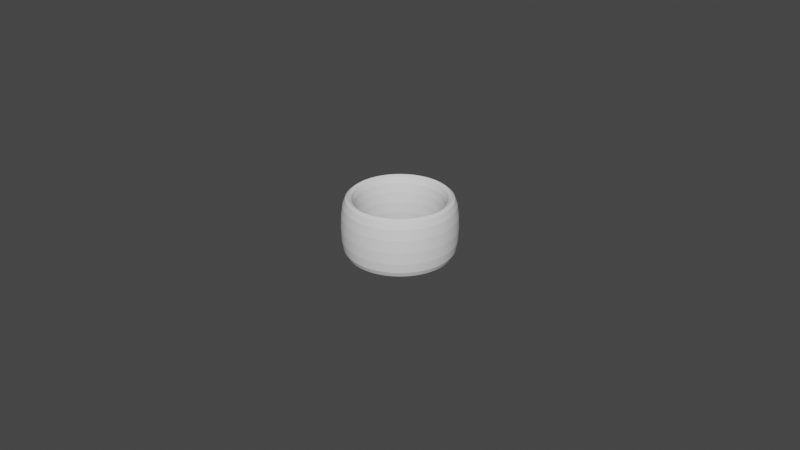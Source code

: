 # Source: Cylinder_ThumbRing_D25.0L20.0T5.0_STD.blend  (saved by Blender 4.2.66; exported with 4.5.12 LTS)
import bpy
from mathutils import Matrix  # noqa: F401  (used for matrix-valued properties, if any)

bpy.ops.wm.read_factory_settings(use_empty=True)
scene = bpy.context.scene
scene.name = 'Scene'

# ---- collections
col_collection = bpy.data.collections.new('Collection'); scene.collection.children.link(col_collection)

# ---- world
world_world = bpy.data.worlds.new('World'); scene.world = world_world
world_world.use_nodes = True; world_world.node_tree.nodes.clear()
_N = world_world.node_tree.nodes; _L = world_world.node_tree.links
n0 = _N.new('ShaderNodeOutputWorld'); n0.name = 'World Output'; n0.location = (300, 300)
n1 = _N.new('ShaderNodeBackground'); n1.name = 'Background'; n1.location = (10, 300)
n1.inputs[0].default_value = (0.05088, 0.05088, 0.05088, 1.0)
_L.new(n1.outputs[0], n0.inputs[0])
n0.is_active_output = True
world_world.color = (0.05088, 0.05088, 0.05088)
world_world.use_sun_shadow = False
world_world.sun_shadow_jitter_overblur = 0.0

# ---- meshes
me_cylinder_thumbring_d25_0l20_0t5_0_std = bpy.data.meshes.new('Cylinder_ThumbRing_D25.0L20.0T5.0_STD')
me_cylinder_thumbring_d25_0l20_0t5_0_std.from_pydata([(0.0, 0.0125, -0.018), (0.0, 0.0125, 2.736e-05), (-0.0009807, 0.01246, -0.018), (-0.0009807, 0.01246, 2.736e-05), (-0.001955, 0.01235, -0.018), (-0.001955, 0.01235, 2.736e-05), (-0.002918, 0.01215, -0.018), (-0.002918, 0.01215, 2.736e-05), (-0.003863, 0.01189, -0.018), (-0.003863, 0.01189, 2.736e-05), (-0.004784, 0.01155, -0.018), (-0.004784, 0.01155, 2.736e-05), (-0.005675, 0.01114, -0.018), (-0.005675, 0.01114, 2.736e-05), (-0.006531, 0.01066, -0.018), (-0.006531, 0.01066, 2.736e-05), (-0.007347, 0.01011, -0.018), (-0.007347, 0.01011, 2.736e-05), (-0.008118, 0.009505, -0.018), (-0.008118, 0.009505, 2.736e-05), (-0.008839, 0.008839, -0.018), (-0.008839, 0.008839, 2.736e-05), (-0.009505, 0.008118, -0.018), (-0.009505, 0.008118, 2.736e-05), (-0.01011, 0.007347, -0.018), (-0.01011, 0.007347, 2.736e-05), (-0.01066, 0.006531, -0.018), (-0.01066, 0.006531, 2.736e-05), (-0.01114, 0.005675, -0.018), (-0.01114, 0.005675, 2.736e-05), (-0.01155, 0.004784, -0.018), (-0.01155, 0.004784, 2.736e-05), (-0.01189, 0.003863, -0.018), (-0.01189, 0.003863, 2.736e-05), (-0.01215, 0.002918, -0.018), (-0.01215, 0.002918, 2.736e-05), (-0.01235, 0.001955, -0.018), (-0.01235, 0.001955, 2.736e-05), (-0.01246, 0.0009807, -0.018), (-0.01246, 0.0009807, 2.736e-05), (-0.0125, 0.0, -0.018), (-0.0125, 0.0, 2.736e-05), (-0.01246, -0.0009807, -0.018), (-0.01246, -0.0009807, 2.736e-05), (-0.01235, -0.001955, -0.018), (-0.01235, -0.001955, 2.736e-05), (-0.01215, -0.002918, -0.018), (-0.01215, -0.002918, 2.736e-05), (-0.01189, -0.003863, -0.018), (-0.01189, -0.003863, 2.736e-05), (-0.01155, -0.004784, -0.018), (-0.01155, -0.004784, 2.736e-05), (-0.01114, -0.005675, -0.018), (-0.01114, -0.005675, 2.736e-05), (-0.01066, -0.006531, -0.018), (-0.01066, -0.006531, 2.736e-05), (-0.01011, -0.007347, -0.018), (-0.01011, -0.007347, 2.736e-05), (-0.009505, -0.008118, -0.018), (-0.009505, -0.008118, 2.736e-05), (-0.008839, -0.008839, -0.018), (-0.008839, -0.008839, 2.736e-05), (-0.008118, -0.009505, -0.018), (-0.008118, -0.009505, 2.736e-05), (-0.007347, -0.01011, -0.018), (-0.007347, -0.01011, 2.736e-05), (-0.006531, -0.01066, -0.018), (-0.006531, -0.01066, 2.736e-05), (-0.005675, -0.01114, -0.018), (-0.005675, -0.01114, 2.736e-05), (-0.004784, -0.01155, -0.018), (-0.004784, -0.01155, 2.736e-05), (-0.003863, -0.01189, -0.018), (-0.003863, -0.01189, 2.736e-05), (-0.002918, -0.01215, -0.018), (-0.002918, -0.01215, 2.736e-05), (-0.001955, -0.01235, -0.018), (-0.001955, -0.01235, 2.736e-05), (-0.0009807, -0.01246, -0.018), (-0.0009807, -0.01246, 2.736e-05), (0.0, -0.0125, -0.018), (0.0, -0.0125, 2.736e-05), (0.0009807, -0.01246, -0.018), (0.0009807, -0.01246, 2.736e-05), (0.001955, -0.01235, -0.018), (0.001955, -0.01235, 2.736e-05), (0.002918, -0.01215, -0.018), (0.002918, -0.01215, 2.736e-05), (0.003863, -0.01189, -0.018), (0.003863, -0.01189, 2.736e-05), (0.004784, -0.01155, -0.018), (0.004784, -0.01155, 2.736e-05), (0.005675, -0.01114, -0.018), (0.005675, -0.01114, 2.736e-05), (0.006531, -0.01066, -0.018), (0.006531, -0.01066, 2.736e-05), (0.007347, -0.01011, -0.018), (0.007347, -0.01011, 2.736e-05), (0.008118, -0.009505, -0.018), (0.008118, -0.009505, 2.736e-05), (0.008839, -0.008839, -0.018), (0.008839, -0.008839, 2.736e-05), (0.009505, -0.008118, -0.018), (0.009505, -0.008118, 2.736e-05), (0.01011, -0.007347, -0.018), (0.01011, -0.007347, 2.736e-05), (0.01066, -0.006531, -0.018), (0.01066, -0.006531, 2.736e-05), (0.01114, -0.005675, -0.018), (0.01114, -0.005675, 2.736e-05), (0.01155, -0.004784, -0.018), (0.01155, -0.004784, 2.736e-05), (0.01189, -0.003863, -0.018), (0.01189, -0.003863, 2.736e-05), (0.01215, -0.002918, -0.018), (0.01215, -0.002918, 2.736e-05), (0.01235, -0.001955, -0.018), (0.01235, -0.001955, 2.736e-05), (0.01246, -0.0009807, -0.018), (0.01246, -0.0009807, 2.736e-05), (0.0125, 0.0, -0.018), (0.0125, 0.0, 2.736e-05), (0.01246, 0.0009807, -0.018), (0.01246, 0.0009807, 2.736e-05), (0.01235, 0.001955, -0.018), (0.01235, 0.001955, 2.736e-05), (0.01215, 0.002918, -0.018), (0.01215, 0.002918, 2.736e-05), (0.01189, 0.003863, -0.018), (0.01189, 0.003863, 2.736e-05), (0.01155, 0.004784, -0.018), (0.01155, 0.004784, 2.736e-05), (0.01114, 0.005675, -0.018), (0.01114, 0.005675, 2.736e-05), (0.01066, 0.006531, -0.018), (0.01066, 0.006531, 2.736e-05), (0.01011, 0.007347, -0.018), (0.01011, 0.007347, 2.736e-05), (0.009505, 0.008118, -0.018), (0.009505, 0.008118, 2.736e-05), (0.008839, 0.008839, -0.018), (0.008839, 0.008839, 2.736e-05), (0.008118, 0.009505, -0.018), (0.008118, 0.009505, 2.736e-05), (0.007347, 0.01011, -0.018), (0.007347, 0.01011, 2.736e-05), (0.006531, 0.01066, -0.018), (0.006531, 0.01066, 2.736e-05), (0.005675, 0.01114, -0.018), (0.005675, 0.01114, 2.736e-05), (0.004784, 0.01155, -0.018), (0.004784, 0.01155, 2.736e-05), (0.003863, 0.01189, -0.018), (0.003863, 0.01189, 2.736e-05), (0.002918, 0.01215, -0.018), (0.002918, 0.01215, 2.736e-05), (0.001955, 0.01235, -0.018), (0.001955, 0.01235, 2.736e-05), (0.0009807, 0.01246, -0.018), (0.0009807, 0.01246, 2.736e-05), (0.0, 0.0175, 3.063e-05), (0.0, 0.0175, -0.021), (-0.001373, 0.01745, 3.063e-05), (-0.001373, 0.01745, -0.021), (-0.002738, 0.01728, 3.063e-05), (-0.002738, 0.01728, -0.021), (-0.004085, 0.01702, 3.063e-05), (-0.004085, 0.01702, -0.021), (-0.005408, 0.01664, 3.063e-05), (-0.005408, 0.01664, -0.021), (-0.006697, 0.01617, 3.063e-05), (-0.006697, 0.01617, -0.021), (-0.007945, 0.01559, 3.063e-05), (-0.007945, 0.01559, -0.021), (-0.009144, 0.01492, 3.063e-05), (-0.009144, 0.01492, -0.021), (-0.01029, 0.01416, 3.063e-05), (-0.01029, 0.01416, -0.021), (-0.01137, 0.01331, 3.063e-05), (-0.01137, 0.01331, -0.021), (-0.01237, 0.01237, 3.063e-05), (-0.01237, 0.01237, -0.021), (-0.01331, 0.01137, 3.063e-05), (-0.01331, 0.01137, -0.021), (-0.01416, 0.01029, 3.063e-05), (-0.01416, 0.01029, -0.021), (-0.01492, 0.009144, 3.063e-05), (-0.01492, 0.009144, -0.021), (-0.01559, 0.007945, 3.063e-05), (-0.01559, 0.007945, -0.021), (-0.01617, 0.006697, 3.063e-05), (-0.01617, 0.006697, -0.021), (-0.01664, 0.005408, 3.063e-05), (-0.01664, 0.005408, -0.021), (-0.01702, 0.004085, 3.063e-05), (-0.01702, 0.004085, -0.021), (-0.01728, 0.002738, 3.063e-05), (-0.01728, 0.002738, -0.021), (-0.01745, 0.001373, 3.063e-05), (-0.01745, 0.001373, -0.021), (-0.0175, 0.0, 3.063e-05), (-0.0175, 0.0, -0.021), (-0.01745, -0.001373, 3.063e-05), (-0.01745, -0.001373, -0.021), (-0.01728, -0.002738, 3.063e-05), (-0.01728, -0.002738, -0.021), (-0.01702, -0.004085, 3.063e-05), (-0.01702, -0.004085, -0.021), (-0.01664, -0.005408, 3.063e-05), (-0.01664, -0.005408, -0.021), (-0.01617, -0.006697, 3.063e-05), (-0.01617, -0.006697, -0.021), (-0.01559, -0.007945, 3.063e-05), (-0.01559, -0.007945, -0.021), (-0.01492, -0.009144, 3.063e-05), (-0.01492, -0.009144, -0.021), (-0.01416, -0.01029, 3.063e-05), (-0.01416, -0.01029, -0.021), (-0.01331, -0.01137, 3.063e-05), (-0.01331, -0.01137, -0.021), (-0.01237, -0.01237, 3.063e-05), (-0.01237, -0.01237, -0.021), (-0.01137, -0.01331, 3.063e-05), (-0.01137, -0.01331, -0.021), (-0.01029, -0.01416, 3.063e-05), (-0.01029, -0.01416, -0.021), (-0.009144, -0.01492, 3.063e-05), (-0.009144, -0.01492, -0.021), (-0.007945, -0.01559, 3.063e-05), (-0.007945, -0.01559, -0.021), (-0.006697, -0.01617, 3.063e-05), (-0.006697, -0.01617, -0.021), (-0.005408, -0.01664, 3.063e-05), (-0.005408, -0.01664, -0.021), (-0.004085, -0.01702, 3.063e-05), (-0.004085, -0.01702, -0.021), (-0.002738, -0.01728, 3.063e-05), (-0.002738, -0.01728, -0.021), (-0.001373, -0.01745, 3.063e-05), (-0.001373, -0.01745, -0.021), (0.0, -0.0175, 3.063e-05), (0.0, -0.0175, -0.021), (0.001373, -0.01745, 3.063e-05), (0.001373, -0.01745, -0.021), (0.002738, -0.01728, 3.063e-05), (0.002738, -0.01728, -0.021), (0.004085, -0.01702, 3.063e-05), (0.004085, -0.01702, -0.021), (0.005408, -0.01664, 3.063e-05), (0.005408, -0.01664, -0.021), (0.006697, -0.01617, 3.063e-05), (0.006697, -0.01617, -0.021), (0.007945, -0.01559, 3.063e-05), (0.007945, -0.01559, -0.021), (0.009144, -0.01492, 3.063e-05), (0.009144, -0.01492, -0.021), (0.01029, -0.01416, 3.063e-05), (0.01029, -0.01416, -0.021), (0.01137, -0.01331, 3.063e-05), (0.01137, -0.01331, -0.021), (0.01237, -0.01237, 3.063e-05), (0.01237, -0.01237, -0.021), (0.01331, -0.01137, 3.063e-05), (0.01331, -0.01137, -0.021), (0.01416, -0.01029, 3.063e-05), (0.01416, -0.01029, -0.021), (0.01492, -0.009144, 3.063e-05), (0.01492, -0.009144, -0.021), (0.01559, -0.007945, 3.063e-05), (0.01559, -0.007945, -0.021), (0.01617, -0.006697, 3.063e-05), (0.01617, -0.006697, -0.021), (0.01664, -0.005408, 3.063e-05), (0.01664, -0.005408, -0.021), (0.01702, -0.004085, 3.063e-05), (0.01702, -0.004085, -0.021), (0.01728, -0.002738, 3.063e-05), (0.01728, -0.002738, -0.021), (0.01745, -0.001373, 3.063e-05), (0.01745, -0.001373, -0.021), (0.0175, 0.0, 3.063e-05), (0.0175, 0.0, -0.021), (0.01745, 0.001373, 3.063e-05), (0.01745, 0.001373, -0.021), (0.01728, 0.002738, 3.063e-05), (0.01728, 0.002738, -0.021), (0.01702, 0.004085, 3.063e-05), (0.01702, 0.004085, -0.021), (0.01664, 0.005408, 3.063e-05), (0.01664, 0.005408, -0.021), (0.01617, 0.006697, 3.063e-05), (0.01617, 0.006697, -0.021), (0.01559, 0.007945, 3.063e-05), (0.01559, 0.007945, -0.021), (0.01492, 0.009144, 3.063e-05), (0.01492, 0.009144, -0.021), (0.01416, 0.01029, 3.063e-05), (0.01416, 0.01029, -0.021), (0.01331, 0.01137, 3.063e-05), (0.01331, 0.01137, -0.021), (0.01237, 0.01237, 3.063e-05), (0.01237, 0.01237, -0.021), (0.01137, 0.01331, 3.063e-05), (0.01137, 0.01331, -0.021), (0.01029, 0.01416, 3.063e-05), (0.01029, 0.01416, -0.021), (0.009144, 0.01492, 3.063e-05), (0.009144, 0.01492, -0.021), (0.007945, 0.01559, 3.063e-05), (0.007945, 0.01559, -0.021), (0.006697, 0.01617, 3.063e-05), (0.006697, 0.01617, -0.021), (0.005408, 0.01664, 3.063e-05), (0.005408, 0.01664, -0.021), (0.004085, 0.01702, 3.063e-05), (0.004085, 0.01702, -0.021), (0.002738, 0.01728, 3.063e-05), (0.002738, 0.01728, -0.021), (0.001373, 0.01745, 3.063e-05), (0.001373, 0.01745, -0.021)], [], [(2, 0, 1, 3), (4, 2, 3, 5), (6, 4, 5, 7), (8, 6, 7, 9), (10, 8, 9, 11), (12, 10, 11, 13), (14, 12, 13, 15), (16, 14, 15, 17), (18, 16, 17, 19), (20, 18, 19, 21), (22, 20, 21, 23), (24, 22, 23, 25), (26, 24, 25, 27), (28, 26, 27, 29), (30, 28, 29, 31), (32, 30, 31, 33), (34, 32, 33, 35), (36, 34, 35, 37), (38, 36, 37, 39), (40, 38, 39, 41), (42, 40, 41, 43), (44, 42, 43, 45), (46, 44, 45, 47), (48, 46, 47, 49), (50, 48, 49, 51), (52, 50, 51, 53), (54, 52, 53, 55), (56, 54, 55, 57), (58, 56, 57, 59), (60, 58, 59, 61), (62, 60, 61, 63), (64, 62, 63, 65), (66, 64, 65, 67), (68, 66, 67, 69), (70, 68, 69, 71), (72, 70, 71, 73), (74, 72, 73, 75), (76, 74, 75, 77), (78, 76, 77, 79), (80, 78, 79, 81), (82, 80, 81, 83), (84, 82, 83, 85), (86, 84, 85, 87), (88, 86, 87, 89), (90, 88, 89, 91), (92, 90, 91, 93), (94, 92, 93, 95), (96, 94, 95, 97), (98, 96, 97, 99), (100, 98, 99, 101), (102, 100, 101, 103), (104, 102, 103, 105), (106, 104, 105, 107), (108, 106, 107, 109), (110, 108, 109, 111), (112, 110, 111, 113), (114, 112, 113, 115), (116, 114, 115, 117), (118, 116, 117, 119), (120, 118, 119, 121), (122, 120, 121, 123), (124, 122, 123, 125), (126, 124, 125, 127), (128, 126, 127, 129), (130, 128, 129, 131), (132, 130, 131, 133), (134, 132, 133, 135), (136, 134, 135, 137), (138, 136, 137, 139), (140, 138, 139, 141), (142, 140, 141, 143), (144, 142, 143, 145), (146, 144, 145, 147), (148, 146, 147, 149), (150, 148, 149, 151), (152, 150, 151, 153), (154, 152, 153, 155), (156, 154, 155, 157), (158, 156, 157, 159), (0, 158, 159, 1), (162, 160, 161, 163), (164, 162, 163, 165), (166, 164, 165, 167), (168, 166, 167, 169), (170, 168, 169, 171), (172, 170, 171, 173), (174, 172, 173, 175), (176, 174, 175, 177), (178, 176, 177, 179), (180, 178, 179, 181), (182, 180, 181, 183), (184, 182, 183, 185), (186, 184, 185, 187), (188, 186, 187, 189), (190, 188, 189, 191), (192, 190, 191, 193), (194, 192, 193, 195), (196, 194, 195, 197), (198, 196, 197, 199), (200, 198, 199, 201), (202, 200, 201, 203), (204, 202, 203, 205), (206, 204, 205, 207), (208, 206, 207, 209), (210, 208, 209, 211), (212, 210, 211, 213), (214, 212, 213, 215), (216, 214, 215, 217), (218, 216, 217, 219), (220, 218, 219, 221), (222, 220, 221, 223), (224, 222, 223, 225), (226, 224, 225, 227), (228, 226, 227, 229), (230, 228, 229, 231), (232, 230, 231, 233), (234, 232, 233, 235), (236, 234, 235, 237), (238, 236, 237, 239), (240, 238, 239, 241), (242, 240, 241, 243), (244, 242, 243, 245), (246, 244, 245, 247), (248, 246, 247, 249), (250, 248, 249, 251), (252, 250, 251, 253), (254, 252, 253, 255), (256, 254, 255, 257), (258, 256, 257, 259), (260, 258, 259, 261), (262, 260, 261, 263), (264, 262, 263, 265), (266, 264, 265, 267), (268, 266, 267, 269), (270, 268, 269, 271), (272, 270, 271, 273), (274, 272, 273, 275), (276, 274, 275, 277), (278, 276, 277, 279), (280, 278, 279, 281), (282, 280, 281, 283), (284, 282, 283, 285), (286, 284, 285, 287), (288, 286, 287, 289), (290, 288, 289, 291), (292, 290, 291, 293), (294, 292, 293, 295), (296, 294, 295, 297), (298, 296, 297, 299), (300, 298, 299, 301), (302, 300, 301, 303), (304, 302, 303, 305), (306, 304, 305, 307), (308, 306, 307, 309), (310, 308, 309, 311), (312, 310, 311, 313), (314, 312, 313, 315), (316, 314, 315, 317), (318, 316, 317, 319), (160, 318, 319, 161), (319, 158, 0, 161), (318, 160, 1, 159), (317, 156, 158, 319), (316, 318, 159, 157), (315, 154, 156, 317), (314, 316, 157, 155), (313, 152, 154, 315), (312, 314, 155, 153), (311, 150, 152, 313), (310, 312, 153, 151), (309, 148, 150, 311), (308, 310, 151, 149), (307, 146, 148, 309), (306, 308, 149, 147), (305, 144, 146, 307), (304, 306, 147, 145), (303, 142, 144, 305), (302, 304, 145, 143), (301, 140, 142, 303), (300, 302, 143, 141), (299, 138, 140, 301), (298, 300, 141, 139), (297, 136, 138, 299), (296, 298, 139, 137), (295, 134, 136, 297), (294, 296, 137, 135), (293, 132, 134, 295), (292, 294, 135, 133), (291, 130, 132, 293), (290, 292, 133, 131), (289, 128, 130, 291), (288, 290, 131, 129), (287, 126, 128, 289), (286, 288, 129, 127), (285, 124, 126, 287), (284, 286, 127, 125), (283, 122, 124, 285), (282, 284, 125, 123), (281, 120, 122, 283), (280, 282, 123, 121), (279, 118, 120, 281), (278, 280, 121, 119), (277, 116, 118, 279), (276, 278, 119, 117), (275, 114, 116, 277), (274, 276, 117, 115), (273, 112, 114, 275), (272, 274, 115, 113), (271, 110, 112, 273), (270, 272, 113, 111), (269, 108, 110, 271), (268, 270, 111, 109), (267, 106, 108, 269), (266, 268, 109, 107), (265, 104, 106, 267), (264, 266, 107, 105), (263, 102, 104, 265), (262, 264, 105, 103), (261, 100, 102, 263), (260, 262, 103, 101), (259, 98, 100, 261), (258, 260, 101, 99), (257, 96, 98, 259), (256, 258, 99, 97), (255, 94, 96, 257), (254, 256, 97, 95), (253, 92, 94, 255), (252, 254, 95, 93), (251, 90, 92, 253), (250, 252, 93, 91), (249, 88, 90, 251), (248, 250, 91, 89), (247, 86, 88, 249), (246, 248, 89, 87), (245, 84, 86, 247), (244, 246, 87, 85), (243, 82, 84, 245), (242, 244, 85, 83), (241, 80, 82, 243), (240, 242, 83, 81), (239, 78, 80, 241), (238, 240, 81, 79), (237, 76, 78, 239), (236, 238, 79, 77), (235, 74, 76, 237), (234, 236, 77, 75), (233, 72, 74, 235), (232, 234, 75, 73), (231, 70, 72, 233), (230, 232, 73, 71), (229, 68, 70, 231), (228, 230, 71, 69), (227, 66, 68, 229), (226, 228, 69, 67), (225, 64, 66, 227), (224, 226, 67, 65), (223, 62, 64, 225), (222, 224, 65, 63), (221, 60, 62, 223), (220, 222, 63, 61), (219, 58, 60, 221), (218, 220, 61, 59), (217, 56, 58, 219), (216, 218, 59, 57), (215, 54, 56, 217), (214, 216, 57, 55), (213, 52, 54, 215), (212, 214, 55, 53), (211, 50, 52, 213), (210, 212, 53, 51), (209, 48, 50, 211), (208, 210, 51, 49), (207, 46, 48, 209), (206, 208, 49, 47), (205, 44, 46, 207), (204, 206, 47, 45), (203, 42, 44, 205), (202, 204, 45, 43), (201, 40, 42, 203), (200, 202, 43, 41), (199, 38, 40, 201), (198, 200, 41, 39), (197, 36, 38, 199), (196, 198, 39, 37), (195, 34, 36, 197), (194, 196, 37, 35), (193, 32, 34, 195), (192, 194, 35, 33), (191, 30, 32, 193), (190, 192, 33, 31), (189, 28, 30, 191), (188, 190, 31, 29), (187, 26, 28, 189), (186, 188, 29, 27), (185, 24, 26, 187), (184, 186, 27, 25), (183, 22, 24, 185), (182, 184, 25, 23), (181, 20, 22, 183), (180, 182, 23, 21), (179, 18, 20, 181), (178, 180, 21, 19), (177, 16, 18, 179), (176, 178, 19, 17), (175, 14, 16, 177), (174, 176, 17, 15), (173, 12, 14, 175), (172, 174, 15, 13), (171, 10, 12, 173), (170, 172, 13, 11), (169, 8, 10, 171), (168, 170, 11, 9), (167, 6, 8, 169), (166, 168, 9, 7), (165, 4, 6, 167), (164, 166, 7, 5), (163, 2, 4, 165), (162, 164, 5, 3), (161, 0, 2, 163), (160, 162, 3, 1)])
_uv = me_cylinder_thumbring_d25_0l20_0t5_0_std.uv_layers.new(name='UVMap')
_uv.uv.foreach_set('vector', [0.0, 0.0, 0.0, 0.0, 0.0, 0.0, 0.0, 0.0, 0.0, 0.0, 0.0, 0.0, 0.0, 0.0, 0.0, 0.0, 0.0, 0.0, 0.0, 0.0, 0.0, 0.0, 0.0, 0.0, 0.0, 0.0, 0.0, 0.0, 0.0, 0.0, 0.0, 0.0, 0.0, 0.0, 0.0, 0.0, 0.0, 0.0, 0.0, 0.0, 0.0, 0.0, 0.0, 0.0, 0.0, 0.0, 0.0, 0.0, 0.0, 0.0, 0.0, 0.0, 0.0, 0.0, 0.0, 0.0, 0.0, 0.0, 0.0, 0.0, 0.0, 0.0, 0.0, 0.0, 0.0, 0.0, 0.0, 0.0, 0.0, 0.0, 0.0, 0.0, 0.0, 0.0, 0.0, 0.0, 0.0, 0.0, 0.0, 0.0, 0.0, 0.0, 0.0, 0.0, 0.0, 0.0, 0.0, 0.0, 0.0, 0.0, 0.0, 0.0, 0.0, 0.0, 0.0, 0.0, 0.0, 0.0, 0.0, 0.0, 0.0, 0.0, 0.0, 0.0, 0.0, 0.0, 0.0, 0.0, 0.0, 0.0, 0.0, 0.0, 0.0, 0.0, 0.0, 0.0, 0.0, 0.0, 0.0, 0.0, 0.0, 0.0, 0.0, 0.0, 0.0, 0.0, 0.0, 0.0, 0.0, 0.0, 0.0, 0.0, 0.0, 0.0, 0.0, 0.0, 0.0, 0.0, 0.0, 0.0, 0.0, 0.0, 0.0, 0.0, 0.0, 0.0, 0.0, 0.0, 0.0, 0.0, 0.0, 0.0, 0.0, 0.0, 0.0, 0.0, 0.0, 0.0, 0.0, 0.0, 0.0, 0.0, 0.0, 0.0, 0.0, 0.0, 0.0, 0.0, 0.0, 0.0, 0.0, 0.0, 0.0, 0.0, 0.0, 0.0, 0.0, 0.0, 0.0, 0.0, 0.0, 0.0, 0.0, 0.0, 0.0, 0.0, 0.0, 0.0, 0.0, 0.0, 0.0, 0.0, 0.0, 0.0, 0.0, 0.0, 0.0, 0.0, 0.0, 0.0, 0.0, 0.0, 0.0, 0.0, 0.0, 0.0, 0.0, 0.0, 0.0, 0.0, 0.0, 0.0, 0.0, 0.0, 0.0, 0.0, 0.0, 0.0, 0.0, 0.0, 0.0, 0.0, 0.0, 0.0, 0.0, 0.0, 0.0, 0.0, 0.0, 0.0, 0.0, 0.0, 0.0, 0.0, 0.0, 0.0, 0.0, 0.0, 0.0, 0.0, 0.0, 0.0, 0.0, 0.0, 0.0, 0.0, 0.0, 0.0, 0.0, 0.0, 0.0, 0.0, 0.0, 0.0, 0.0, 0.0, 0.0, 0.0, 0.0, 0.0, 0.0, 0.0, 0.0, 0.0, 0.0, 0.0, 0.0, 0.0, 0.0, 0.0, 0.0, 0.0, 0.0, 0.0, 0.0, 0.0, 0.0, 0.0, 0.0, 0.0, 0.0, 0.0, 0.0, 0.0, 0.0, 0.0, 0.0, 0.0, 0.0, 0.0, 0.0, 0.0, 0.0, 0.0, 0.0, 0.0, 0.0, 0.0, 0.0, 0.0, 0.0, 0.0, 0.0, 0.0, 0.0, 0.0, 0.0, 0.0, 0.0, 0.0, 0.0, 0.0, 0.0, 0.0, 0.0, 0.0, 0.0, 0.0, 0.0, 0.0, 0.0, 0.0, 0.0, 0.0, 0.0, 0.0, 0.0, 0.0, 0.0, 0.0, 0.0, 0.0, 0.0, 0.0, 0.0, 0.0, 0.0, 0.0, 0.0, 0.0, 0.0, 0.0, 0.0, 0.0, 0.0, 0.0, 0.0, 0.0, 0.0, 0.0, 0.0, 0.0, 0.0, 0.0, 0.0, 0.0, 0.0, 0.0, 0.0, 0.0, 0.0, 0.0, 0.0, 0.0, 0.0, 0.0, 0.0, 0.0, 0.0, 0.0, 0.0, 0.0, 0.0, 0.0, 0.0, 0.0, 0.0, 0.0, 0.0, 0.0, 0.0, 0.0, 0.0, 0.0, 0.0, 0.0, 0.0, 0.0, 0.0, 0.0, 0.0, 0.0, 0.0, 0.0, 0.0, 0.0, 0.0, 0.0, 0.0, 0.0, 0.0, 0.0, 0.0, 0.0, 0.0, 0.0, 0.0, 0.0, 0.0, 0.0, 0.0, 0.0, 0.0, 0.0, 0.0, 0.0, 0.0, 0.0, 0.0, 0.0, 0.0, 0.0, 0.0, 0.0, 0.0, 0.0, 0.0, 0.0, 0.0, 0.0, 0.0, 0.0, 0.0, 0.0, 0.0, 0.0, 0.0, 0.0, 0.0, 0.0, 0.0, 0.0, 0.0, 0.0, 0.0, 0.0, 0.0, 0.0, 0.0, 0.0, 0.0, 0.0, 0.0, 0.0, 0.0, 0.0, 0.0, 0.0, 0.0, 0.0, 0.0, 0.0, 0.0, 0.0, 0.0, 0.0, 0.0, 0.0, 0.0, 0.0, 0.0, 0.0, 0.0, 0.0, 0.0, 0.0, 0.0, 0.0, 0.0, 0.0, 0.0, 0.0, 0.0, 0.0, 0.0, 0.0, 0.0, 0.0, 0.0, 0.0, 0.0, 0.0, 0.0, 0.0, 0.0, 0.0, 0.0, 0.0, 0.0, 0.0, 0.0, 0.0, 0.0, 0.0, 0.0, 0.0, 0.0, 0.0, 0.0, 0.0, 0.0, 0.0, 0.0, 0.0, 0.0, 0.0, 0.0, 0.0, 0.0, 0.0, 0.0, 0.0, 0.0, 0.0, 0.0, 0.0, 0.0, 0.0, 0.0, 0.0, 0.0, 0.0, 0.0, 0.0, 0.0, 0.0, 0.0, 0.0, 0.0, 0.0, 0.0, 0.0, 0.0, 0.0, 0.0, 0.0, 0.0, 0.0, 0.0, 0.0, 0.0, 0.0, 0.0, 0.0, 0.0, 0.0, 0.0, 0.0, 0.0, 0.0, 0.0, 0.0, 0.0, 0.0, 0.0, 0.0, 0.0, 0.0, 0.0, 0.0, 0.0, 0.0, 0.0, 0.0, 0.0, 0.0, 0.0, 0.0, 0.0, 0.0, 0.0, 0.0, 0.0, 0.0, 0.0, 0.0, 0.0, 0.0, 0.0, 0.0, 0.0, 0.0, 0.0, 0.0, 0.0, 0.0, 0.0, 0.0, 0.0, 0.0, 0.0, 0.0, 0.0, 0.0, 0.0, 0.0, 0.0, 0.0, 0.0, 0.0, 0.0, 0.0, 0.0, 0.0, 0.0, 0.0, 0.0, 0.0, 0.0, 0.0, 0.0, 0.0, 0.0, 0.0, 0.0, 0.0, 0.0, 0.0, 0.0, 0.0, 0.0, 0.0, 0.0, 0.0, 0.0, 0.0, 0.0, 0.0, 0.0, 0.0, 0.0, 0.0, 0.0, 0.0, 0.0, 0.0, 0.0, 0.0, 0.0, 0.0, 0.0, 0.0, 0.0, 0.0, 0.0, 0.0, 0.0, 0.0, 0.0, 0.0, 0.0, 0.0, 0.0, 0.0, 0.0, 0.0, 0.0, 0.0, 0.0, 0.0, 0.0, 0.0, 0.0, 0.0, 0.0, 0.0, 0.0, 0.0, 0.0, 0.0, 0.0, 0.0, 0.0, 0.0, 0.0, 0.0, 0.0, 0.0, 0.0, 0.0, 0.0, 0.0, 0.0, 0.0, 0.0, 0.0, 0.0, 0.0, 0.0, 0.0, 0.0, 0.0, 0.0, 0.0, 0.0, 0.0, 0.0, 0.0, 0.0, 0.0, 0.0, 0.0, 0.0, 0.0, 0.0, 0.0, 0.0, 0.0, 0.0, 0.0, 0.0, 0.0, 0.0, 0.0, 0.0, 0.0, 0.0, 0.0, 0.0, 0.0, 0.0, 0.0, 0.0, 0.0, 0.0, 0.0, 0.0, 0.0, 0.0, 0.0, 0.0, 0.0, 0.0, 0.0, 0.0, 0.0, 0.0, 0.0, 0.0, 0.0, 0.0, 0.0, 0.0, 0.0, 0.0, 0.0, 0.0, 0.0, 0.0, 0.0, 0.0, 0.0, 0.0, 0.0, 0.0, 0.0, 0.0, 0.0, 0.0, 0.0, 0.0, 0.0, 0.0, 0.0, 0.0, 0.0, 0.0, 0.0, 0.0, 0.0, 0.0, 0.0, 0.0, 0.0, 0.0, 0.0, 0.0, 0.0, 0.0, 0.0, 0.0, 0.0, 0.0, 0.0, 0.0, 0.0, 0.0, 0.0, 0.0, 0.0, 0.0, 0.0, 0.0, 0.0, 0.0, 0.0, 0.0, 0.0, 0.0, 0.0, 0.0, 0.0, 0.0, 0.0, 0.0, 0.0, 0.0, 0.0, 0.0, 0.0, 0.0, 0.0, 0.0, 0.0, 0.0, 0.0, 0.0, 0.0, 0.0, 0.0, 0.0, 0.0, 0.0, 0.0, 0.0, 0.0, 0.0, 0.0, 0.0, 0.0, 0.0, 0.0, 0.0, 0.0, 0.0, 0.0, 0.0, 0.0, 0.0, 0.0, 0.0, 0.0, 0.0, 0.0, 0.0, 0.0, 0.0, 0.0, 0.0, 0.0, 0.0, 0.0, 0.0, 0.0, 0.0, 0.0, 0.0, 0.0, 0.0, 0.0, 0.0, 0.0, 0.0, 0.0, 0.0, 0.0, 0.0, 0.0, 0.0, 0.0, 0.0, 0.0, 0.0, 0.0, 0.0, 0.0, 0.0, 0.0, 0.0, 0.0, 0.0, 0.0, 0.0, 0.0, 0.0, 0.0, 0.0, 0.0, 0.0, 0.0, 0.0, 0.0, 0.0, 0.0, 0.0, 0.0, 0.0, 0.0, 0.0, 0.0, 0.0, 0.0, 0.0, 0.0, 0.0, 0.0, 0.0, 0.0, 0.0, 0.0, 0.0, 0.0, 0.0, 0.0, 0.0, 0.0, 0.0, 0.0, 0.0, 0.0, 0.0, 0.0, 0.0, 0.0, 0.0, 0.0, 0.0, 0.0, 0.0, 0.0, 0.0, 0.0, 0.0, 0.0, 0.0, 0.0, 0.0, 0.0, 0.0, 0.0, 0.0, 0.0, 0.0, 0.0, 0.0, 0.0, 0.0, 0.0, 0.0, 0.0, 0.0, 0.0, 0.0, 0.0, 0.0, 0.0, 0.0, 0.0, 0.0, 0.0, 0.0, 0.0, 0.0, 0.0, 0.0, 0.0, 0.0, 0.0, 0.0, 0.0, 0.0, 0.0, 0.0, 0.0, 0.0, 0.0, 0.0, 0.0, 0.0, 0.0, 0.0, 0.0, 0.0, 0.0, 0.0, 0.0, 0.0, 0.0, 0.0, 0.0, 0.0, 0.0, 0.0, 0.0, 0.0, 0.0, 0.0, 0.0, 0.0, 0.0, 0.0, 0.0, 0.0, 0.0, 0.0, 0.0, 0.0, 0.0, 0.0, 0.0, 0.0, 0.0, 0.0, 0.0, 0.0, 0.0, 0.0, 0.0, 0.0, 0.0, 0.0, 0.0, 0.0, 0.0, 0.0, 0.0, 0.0, 0.0, 0.0, 0.0, 0.0, 0.0, 0.0, 0.0, 0.0, 0.0, 0.0, 0.0, 0.0, 0.0, 0.0, 0.0, 0.0, 0.0, 0.0, 0.0, 0.0, 0.0, 0.0, 0.0, 0.0, 0.0, 0.0, 0.0, 0.0, 0.0, 0.0, 0.0, 0.0, 0.0, 0.0, 0.0, 0.0, 0.0, 0.0, 0.0, 0.0, 0.0, 0.0, 0.0, 0.0, 0.0, 0.0, 0.0, 0.0, 0.0, 0.0, 0.0, 0.0, 0.0, 0.0, 0.0, 0.0, 0.0, 0.0, 0.0, 0.0, 0.0, 0.0, 0.0, 0.0, 0.0, 0.0, 0.0, 0.0, 0.0, 0.0, 0.0, 0.0, 0.0, 0.0, 0.0, 0.0, 0.0, 0.0, 0.0, 0.0, 0.0, 0.0, 0.0, 0.0, 0.0, 0.0, 0.0, 0.0, 0.0, 0.0, 0.0, 0.0, 0.0, 0.0, 0.0, 0.0, 0.0, 0.0, 0.0, 0.0, 0.0, 0.0, 0.0, 0.0, 0.0, 0.0, 0.0, 0.0, 0.0, 0.0, 0.0, 0.0, 0.0, 0.0, 0.0, 0.0, 0.0, 0.0, 0.0, 0.0, 0.0, 0.0, 0.0, 0.0, 0.0, 0.0, 0.0, 0.0, 0.0, 0.0, 0.0, 0.0, 0.0, 0.0, 0.0, 0.0, 0.0, 0.0, 0.0, 0.0, 0.0, 0.0, 0.0, 0.0, 0.0, 0.0, 0.0, 0.0, 0.0, 0.0, 0.0, 0.0, 0.0, 0.0, 0.0, 0.0, 0.0, 0.0, 0.0, 0.0, 0.0, 0.0, 0.0, 0.0, 0.0, 0.0, 0.0, 0.0, 0.0, 0.0, 0.0, 0.0, 0.0, 0.0, 0.0, 0.0, 0.0, 0.0, 0.0, 0.0, 0.0, 0.0, 0.0, 0.0, 0.0, 0.0, 0.0, 0.0, 0.0, 0.0, 0.0, 0.0, 0.0, 0.0, 0.0, 0.0, 0.0, 0.0, 0.0, 0.0, 0.0, 0.0, 0.0, 0.0, 0.0, 0.0, 0.0, 0.0, 0.0, 0.0, 0.0, 0.0, 0.0, 0.0, 0.0, 0.0, 0.0, 0.0, 0.0, 0.0, 0.0, 0.0, 0.0, 0.0, 0.0, 0.0, 0.0, 0.0, 0.0, 0.0, 0.0, 0.0, 0.0, 0.0, 0.0, 0.0, 0.0, 0.0, 0.0, 0.0, 0.0, 0.0, 0.0, 0.0, 0.0, 0.0, 0.0, 0.0, 0.0, 0.0, 0.0, 0.0, 0.0, 0.0, 0.0, 0.0, 0.0, 0.0, 0.0, 0.0, 0.0, 0.0, 0.0, 0.0, 0.0, 0.0, 0.0, 0.0, 0.0, 0.0, 0.0, 0.0, 0.0, 0.0, 0.0, 0.0, 0.0, 0.0, 0.0, 0.0, 0.0, 0.0, 0.0, 0.0, 0.0, 0.0, 0.0, 0.0, 0.0, 0.0, 0.0, 0.0, 0.0, 0.0, 0.0, 0.0, 0.0, 0.0, 0.0, 0.0, 0.0, 0.0, 0.0, 0.0, 0.0, 0.0, 0.0, 0.0, 0.0, 0.0, 0.0, 0.0, 0.0, 0.0, 0.0, 0.0, 0.0, 0.0, 0.0, 0.0, 0.0, 0.0, 0.0, 0.0, 0.0, 0.0, 0.0, 0.0, 0.0, 0.0, 0.0, 0.0, 0.0, 0.0, 0.0, 0.0, 0.0, 0.0, 0.0, 0.0, 0.0, 0.0, 0.0, 0.0, 0.0, 0.0, 0.0, 0.0, 0.0, 0.0, 0.0, 0.0, 0.0, 0.0, 0.0, 0.0, 0.0, 0.0, 0.0, 0.0, 0.0, 0.0, 0.0, 0.0, 0.0, 0.0, 0.0, 0.0, 0.0, 0.0, 0.0, 0.0, 0.0, 0.0, 0.0, 0.0, 0.0, 0.0, 0.0, 0.0, 0.0, 0.0, 0.0, 0.0, 0.0, 0.0, 0.0, 0.0, 0.0, 0.0, 0.0, 0.0, 0.0, 0.0, 0.0, 0.0, 0.0, 0.0, 0.0, 0.0, 0.0, 0.0, 0.0, 0.0, 0.0, 0.0, 0.0, 0.0, 0.0, 0.0, 0.0, 0.0, 0.0, 0.0, 0.0, 0.0, 0.0, 0.0, 0.0, 0.0, 0.0, 0.0, 0.0, 0.0, 0.0, 0.0, 0.0, 0.0, 0.0, 0.0, 0.0, 0.0, 0.0, 0.0, 0.0, 0.0, 0.0, 0.0, 0.0, 0.0, 0.0, 0.0, 0.0, 0.0, 0.0, 0.0, 0.0, 0.0, 0.0, 0.0, 0.0, 0.0, 0.0, 0.0, 0.0, 0.0, 0.0, 0.0, 0.0, 0.0, 0.0, 0.0, 0.0, 0.0, 0.0, 0.0, 0.0, 0.0, 0.0, 0.0, 0.0, 0.0, 0.0, 0.0, 0.0, 0.0, 0.0, 0.0, 0.0, 0.0, 0.0, 0.0, 0.0, 0.0, 0.0, 0.0, 0.0, 0.0, 0.0, 0.0, 0.0, 0.0, 0.0, 0.0, 0.0, 0.0, 0.0, 0.0, 0.0, 0.0, 0.0, 0.0, 0.0, 0.0, 0.0, 0.0, 0.0, 0.0, 0.0, 0.0, 0.0, 0.0, 0.0, 0.0, 0.0, 0.0, 0.0, 0.0, 0.0, 0.0, 0.0, 0.0, 0.0, 0.0, 0.0, 0.0, 0.0, 0.0, 0.0, 0.0, 0.0, 0.0, 0.0, 0.0, 0.0, 0.0, 0.0, 0.0, 0.0, 0.0, 0.0, 0.0, 0.0, 0.0, 0.0, 0.0, 0.0, 0.0, 0.0, 0.0, 0.0, 0.0, 0.0, 0.0, 0.0, 0.0, 0.0, 0.0, 0.0, 0.0, 0.0, 0.0, 0.0, 0.0, 0.0, 0.0, 0.0, 0.0, 0.0, 0.0, 0.0, 0.0, 0.0, 0.0, 0.0, 0.0, 0.0, 0.0, 0.0, 0.0, 0.0, 0.0, 0.0, 0.0, 0.0, 0.0, 0.0, 0.0, 0.0, 0.0, 0.0, 0.0, 0.0, 0.0, 0.0, 0.0, 0.0, 0.0, 0.0, 0.0, 0.0, 0.0, 0.0, 0.0, 0.0, 0.0, 0.0, 0.0, 0.0, 0.0, 0.0, 0.0, 0.0, 0.0, 0.0, 0.0, 0.0, 0.0, 0.0, 0.0, 0.0, 0.0, 0.0, 0.0, 0.0, 0.0, 0.0, 0.0, 0.0, 0.0, 0.0, 0.0, 0.0, 0.0, 0.0, 0.0, 0.0, 0.0, 0.0, 0.0, 0.0, 0.0, 0.0, 0.0, 0.0, 0.0, 0.0, 0.0, 0.0, 0.0, 0.0, 0.0, 0.0, 0.0, 0.0, 0.0, 0.0, 0.0, 0.0, 0.0, 0.0, 0.0, 0.0, 0.0, 0.0, 0.0, 0.0, 0.0, 0.0, 0.0, 0.0, 0.0, 0.0, 0.0, 0.0, 0.0, 0.0, 0.0, 0.0, 0.0, 0.0, 0.0, 0.0, 0.0, 0.0, 0.0, 0.0, 0.0, 0.0, 0.0, 0.0, 0.0, 0.0, 0.0, 0.0, 0.0, 0.0, 0.0, 0.0, 0.0, 0.0, 0.0, 0.0, 0.0, 0.0, 0.0, 0.0, 0.0, 0.0, 0.0, 0.0, 0.0, 0.0, 0.0, 0.0, 0.0, 0.0, 0.0, 0.0, 0.0, 0.0, 0.0, 0.0, 0.0, 0.0, 0.0, 0.0, 0.0, 0.0, 0.0, 0.0, 0.0, 0.0, 0.0, 0.0, 0.0, 0.0, 0.0, 0.0, 0.0, 0.0, 0.0, 0.0, 0.0, 0.0, 0.0, 0.0, 0.0, 0.0, 0.0, 0.0, 0.0, 0.0, 0.0, 0.0, 0.0, 0.0, 0.0, 0.0, 0.0, 0.0, 0.0, 0.0, 0.0, 0.0, 0.0, 0.0, 0.0, 0.0, 0.0, 0.0, 0.0, 0.0, 0.0, 0.0, 0.0, 0.0, 0.0, 0.0, 0.0, 0.0, 0.0, 0.0, 0.0, 0.0, 0.0, 0.0, 0.0, 0.0, 0.0, 0.0, 0.0, 0.0, 0.0, 0.0, 0.0, 0.0, 0.0, 0.0, 0.0, 0.0, 0.0, 0.0, 0.0, 0.0, 0.0, 0.0, 0.0, 0.0, 0.0, 0.0, 0.0, 0.0, 0.0, 0.0, 0.0, 0.0, 0.0, 0.0, 0.0, 0.0, 0.0, 0.0, 0.0, 0.0, 0.0, 0.0, 0.0, 0.0, 0.0, 0.0, 0.0, 0.0, 0.0, 0.0, 0.0, 0.0, 0.0, 0.0, 0.0, 0.0, 0.0, 0.0, 0.0, 0.0, 0.0, 0.0, 0.0, 0.0, 0.0, 0.0, 0.0, 0.0, 0.0, 0.0, 0.0, 0.0, 0.0, 0.0, 0.0, 0.0, 0.0, 0.0, 0.0, 0.0, 0.0, 0.0, 0.0, 0.0, 0.0, 0.0, 0.0, 0.0, 0.0, 0.0, 0.0, 0.0, 0.0, 0.0, 0.0, 0.0, 0.0, 0.0, 0.0, 0.0, 0.0, 0.0, 0.0, 0.0, 0.0, 0.0, 0.0, 0.0, 0.0, 0.0, 0.0, 0.0, 0.0, 0.0, 0.0, 0.0, 0.0, 0.0, 0.0, 0.0, 0.0, 0.0, 0.0, 0.0, 0.0, 0.0, 0.0, 0.0, 0.0, 0.0, 0.0, 0.0, 0.0, 0.0, 0.0, 0.0, 0.0, 0.0, 0.0, 0.0, 0.0, 0.0, 0.0, 0.0, 0.0, 0.0, 0.0, 0.0, 0.0, 0.0, 0.0, 0.0, 0.0, 0.0, 0.0, 0.0, 0.0, 0.0, 0.0, 0.0, 0.0, 0.0, 0.0, 0.0, 0.0, 0.0, 0.0, 0.0, 0.0, 0.0, 0.0, 0.0, 0.0, 0.0, 0.0, 0.0, 0.0, 0.0, 0.0, 0.0, 0.0, 0.0, 0.0, 0.0, 0.0, 0.0, 0.0, 0.0, 0.0, 0.0, 0.0, 0.0, 0.0, 0.0, 0.0, 0.0, 0.0, 0.0, 0.0, 0.0, 0.0, 0.0, 0.0, 0.0, 0.0, 0.0, 0.0, 0.0, 0.0, 0.0, 0.0, 0.0, 0.0, 0.0, 0.0, 0.0, 0.0, 0.0, 0.0, 0.0, 0.0, 0.0, 0.0, 0.0, 0.0, 0.0, 0.0, 0.0, 0.0, 0.0, 0.0, 0.0, 0.0, 0.0, 0.0, 0.0, 0.0, 0.0, 0.0, 0.0, 0.0, 0.0, 0.0, 0.0, 0.0, 0.0, 0.0, 0.0, 0.0, 0.0, 0.0, 0.0, 0.0, 0.0, 0.0, 0.0, 0.0, 0.0, 0.0, 0.0, 0.0, 0.0, 0.0, 0.0, 0.0, 0.0, 0.0, 0.0, 0.0, 0.0, 0.0, 0.0, 0.0, 0.0, 0.0, 0.0, 0.0, 0.0, 0.0, 0.0, 0.0, 0.0, 0.0, 0.0, 0.0, 0.0, 0.0, 0.0, 0.0, 0.0, 0.0, 0.0, 0.0, 0.0, 0.0, 0.0, 0.0, 0.0, 0.0, 0.0, 0.0, 0.0, 0.0, 0.0, 0.0, 0.0, 0.0, 0.0, 0.0, 0.0, 0.0, 0.0, 0.0, 0.0, 0.0, 0.0, 0.0, 0.0, 0.0, 0.0, 0.0, 0.0, 0.0, 0.0, 0.0, 0.0, 0.0, 0.0, 0.0, 0.0, 0.0, 0.0, 0.0, 0.0, 0.0, 0.0, 0.0, 0.0, 0.0, 0.0, 0.0, 0.0, 0.0, 0.0, 0.0, 0.0, 0.0, 0.0, 0.0, 0.0, 0.0, 0.0, 0.0, 0.0, 0.0, 0.0, 0.0, 0.0, 0.0, 0.0, 0.0, 0.0, 0.0, 0.0, 0.0, 0.0, 0.0, 0.0, 0.0, 0.0, 0.0, 0.0, 0.0, 0.0, 0.0, 0.0, 0.0, 0.0, 0.0, 0.0, 0.0, 0.0, 0.0, 0.0, 0.0, 0.0, 0.0, 0.0, 0.0, 0.0, 0.0, 0.0, 0.0, 0.0, 0.0, 0.0, 0.0, 0.0, 0.0, 0.0, 0.0, 0.0, 0.0, 0.0, 0.0, 0.0, 0.0, 0.0, 0.0, 0.0, 0.0, 0.0, 0.0, 0.0, 0.0, 0.0, 0.0, 0.0, 0.0, 0.0, 0.0, 0.0, 0.0, 0.0, 0.0, 0.0, 0.0, 0.0, 0.0, 0.0, 0.0, 0.0, 0.0, 0.0, 0.0, 0.0, 0.0, 0.0, 0.0, 0.0, 0.0, 0.0, 0.0, 0.0, 0.0, 0.0, 0.0, 0.0, 0.0, 0.0, 0.0, 0.0, 0.0, 0.0, 0.0, 0.0, 0.0, 0.0, 0.0, 0.0, 0.0, 0.0, 0.0, 0.0, 0.0, 0.0, 0.0, 0.0, 0.0, 0.0, 0.0, 0.0, 0.0, 0.0, 0.0, 0.0, 0.0, 0.0, 0.0, 0.0, 0.0, 0.0, 0.0, 0.0, 0.0, 0.0, 0.0, 0.0, 0.0, 0.0, 0.0, 0.0, 0.0, 0.0, 0.0, 0.0, 0.0, 0.0, 0.0, 0.0, 0.0, 0.0, 0.0, 0.0, 0.0, 0.0, 0.0, 0.0, 0.0, 0.0, 0.0, 0.0, 0.0, 0.0, 0.0, 0.0, 0.0, 0.0, 0.0, 0.0, 0.0, 0.0, 0.0, 0.0, 0.0, 0.0, 0.0, 0.0, 0.0, 0.0, 0.0, 0.0, 0.0, 0.0, 0.0, 0.0, 0.0, 0.0, 0.0, 0.0, 0.0, 0.0, 0.0, 0.0, 0.0, 0.0, 0.0, 0.0, 0.0, 0.0, 0.0, 0.0, 0.0, 0.0, 0.0, 0.0, 0.0, 0.0, 0.0, 0.0, 0.0, 0.0, 0.0, 0.0, 0.0, 0.0, 0.0, 0.0, 0.0, 0.0, 0.0, 0.0, 0.0, 0.0, 0.0, 0.0, 0.0, 0.0, 0.0, 0.0, 0.0, 0.0, 0.0, 0.0, 0.0, 0.0, 0.0, 0.0, 0.0, 0.0, 0.0, 0.0, 0.0, 0.0, 0.0, 0.0, 0.0, 0.0, 0.0, 0.0, 0.0, 0.0, 0.0, 0.0, 0.0, 0.0, 0.0, 0.0, 0.0, 0.0, 0.0, 0.0, 0.0, 0.0, 0.0, 0.0, 0.0, 0.0, 0.0, 0.0, 0.0, 0.0, 0.0, 0.0, 0.0, 0.0, 0.0, 0.0, 0.0, 0.0, 0.0, 0.0, 0.0, 0.0, 0.0, 0.0, 0.0, 0.0, 0.0, 0.0, 0.0, 0.0, 0.0, 0.0, 0.0, 0.0, 0.0, 0.0, 0.0, 0.0, 0.0, 0.0, 0.0, 0.0, 0.0, 0.0, 0.0, 0.0, 0.0, 0.0, 0.0, 0.0, 0.0, 0.0, 0.0, 0.0, 0.0, 0.0, 0.0, 0.0, 0.0, 0.0, 0.0, 0.0, 0.0, 0.0, 0.0, 0.0, 0.0, 0.0, 0.0, 0.0, 0.0, 0.0, 0.0, 0.0, 0.0, 0.0, 0.0, 0.0, 0.0, 0.0, 0.0, 0.0, 0.0, 0.0, 0.0, 0.0, 0.0, 0.0, 0.0, 0.0, 0.0, 0.0, 0.0, 0.0, 0.0, 0.0, 0.0, 0.0, 0.0, 0.0, 0.0, 0.0, 0.0, 0.0, 0.0, 0.0, 0.0, 0.0, 0.0, 0.0, 0.0, 0.0, 0.0, 0.0, 0.0, 0.0, 0.0, 0.0, 0.0, 0.0, 0.0, 0.0, 0.0, 0.0, 0.0, 0.0])
me_cylinder_thumbring_d25_0l20_0t5_0_std.update()

# ---- objects
ob_cylinder_thumbring_d25_0l20_0t5_0_std = bpy.data.objects.new('Cylinder_ThumbRing_D25.0L20.0T5.0_STD', me_cylinder_thumbring_d25_0l20_0t5_0_std)

# ---- transforms, parenting, visibility, modifiers, constraints
ob_cylinder_thumbring_d25_0l20_0t5_0_std.location = (0.0, 0.0, 0.02)
_m = ob_cylinder_thumbring_d25_0l20_0t5_0_std.modifiers.new('Bevel', 'BEVEL')
_m.segments = 12
_m.limit_method = 'WEIGHT'
_m.angle_limit = 0.2618
_m.offset_type = 'DEPTH'
_m.profile = 0.54
_m = ob_cylinder_thumbring_d25_0l20_0t5_0_std.modifiers.new('Subdivision', 'SUBSURF')
_m.levels = 2

# ---- collection membership
scene.collection.objects.link(ob_cylinder_thumbring_d25_0l20_0t5_0_std)

# ---- scene / render settings (as saved in the file)
scene.frame_start = 1; scene.frame_end = 250; scene.frame_set(1)
scene.render.engine = 'BLENDER_EEVEE_NEXT'
scene.cycles.sampling_pattern = 'TABULATED_SOBOL'
scene.cycles.use_light_tree = False
scene.view_settings.view_transform = 'Filmic'
bpy.context.view_layer.update()

# ---- added for rendering (the .blend has no active camera and no usable light): camera, sun
cam_auto = bpy.data.cameras.new('AutoCamera')
cam_auto.lens = 50.0
cam_auto.sensor_width = 36.0
cam_auto.clip_end = 1000.0
ob_auto_camera = bpy.data.objects.new('AutoCamera', cam_auto)
scene.collection.objects.link(ob_auto_camera)
ob_auto_camera.location = (0.185045, -0.222054, 0.157731)
ob_auto_camera.rotation_euler = (1.09748, -7.21219e-08, 0.694738)
scene.camera = ob_auto_camera
light_auto_sun = bpy.data.lights.new('AutoSun', 'SUN')
light_auto_sun.energy = 3.0
light_auto_sun.angle = 0.0523599
ob_auto_sun = bpy.data.objects.new('AutoSun', light_auto_sun)
scene.collection.objects.link(ob_auto_sun)
ob_auto_sun.rotation_euler = (0.872665, 0.174533, 0.523599)
bpy.context.view_layer.update()
